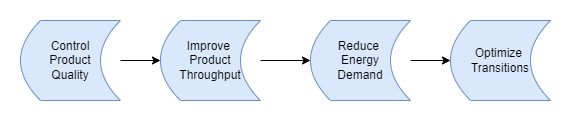

The diagram above was exported from draw.io. Its source (the exported page's mxGraphModel, read from the mxfile embedded in the PNG):
<mxGraphModel dx="1038" dy="513" grid="1" gridSize="10" guides="1" tooltips="1" connect="1" arrows="1" fold="1" page="1" pageScale="1" pageWidth="827" pageHeight="1169" background="#ffffff" math="0" shadow="0">
  <root>
    <mxCell id="0" />
    <mxCell id="1" parent="0" />
    <mxCell id="vShmscadb9rcWobJhLlb-3" value="" style="edgeStyle=orthogonalEdgeStyle;rounded=0;orthogonalLoop=1;jettySize=auto;html=1;" edge="1" parent="1" source="vShmscadb9rcWobJhLlb-1" target="vShmscadb9rcWobJhLlb-2">
      <mxGeometry relative="1" as="geometry" />
    </mxCell>
    <mxCell id="vShmscadb9rcWobJhLlb-1" value="Control&lt;br&gt;Product&lt;br&gt;Quality" style="shape=dataStorage;whiteSpace=wrap;html=1;fixedSize=1;fillColor=#dae8fc;strokeColor=#6c8ebf;" vertex="1" parent="1">
      <mxGeometry x="110" y="160" width="100" height="80" as="geometry" />
    </mxCell>
    <mxCell id="vShmscadb9rcWobJhLlb-5" value="" style="edgeStyle=orthogonalEdgeStyle;rounded=0;orthogonalLoop=1;jettySize=auto;html=1;" edge="1" parent="1" source="vShmscadb9rcWobJhLlb-2" target="vShmscadb9rcWobJhLlb-4">
      <mxGeometry relative="1" as="geometry" />
    </mxCell>
    <mxCell id="vShmscadb9rcWobJhLlb-2" value="Improve&amp;nbsp;&lt;br&gt;Product&lt;br&gt;Throughput" style="shape=dataStorage;whiteSpace=wrap;html=1;fixedSize=1;fillColor=#dae8fc;strokeColor=#6c8ebf;" vertex="1" parent="1">
      <mxGeometry x="250" y="160" width="100" height="80" as="geometry" />
    </mxCell>
    <mxCell id="vShmscadb9rcWobJhLlb-7" value="" style="edgeStyle=orthogonalEdgeStyle;rounded=0;orthogonalLoop=1;jettySize=auto;html=1;" edge="1" parent="1" source="vShmscadb9rcWobJhLlb-4" target="vShmscadb9rcWobJhLlb-6">
      <mxGeometry relative="1" as="geometry" />
    </mxCell>
    <mxCell id="vShmscadb9rcWobJhLlb-4" value="Reduce&amp;nbsp;&lt;br&gt;&amp;nbsp;Energy&amp;nbsp;&lt;br&gt;Demand" style="shape=dataStorage;whiteSpace=wrap;html=1;fixedSize=1;fillColor=#dae8fc;strokeColor=#6c8ebf;" vertex="1" parent="1">
      <mxGeometry x="400" y="160" width="100" height="80" as="geometry" />
    </mxCell>
    <mxCell id="vShmscadb9rcWobJhLlb-6" value="Optimize&amp;nbsp;&lt;br&gt;Transitions" style="shape=dataStorage;whiteSpace=wrap;html=1;fixedSize=1;fillColor=#dae8fc;strokeColor=#6c8ebf;" vertex="1" parent="1">
      <mxGeometry x="540" y="160" width="100" height="80" as="geometry" />
    </mxCell>
  </root>
</mxGraphModel>